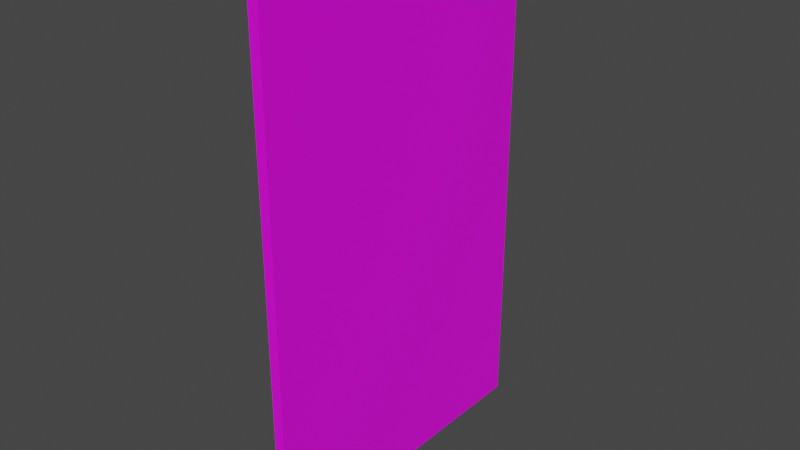 # Source: Portal2.blend  (saved by Blender 3.6.11; exported with 4.5.12 LTS)
import bpy
from mathutils import Matrix  # noqa: F401  (used for matrix-valued properties, if any)

bpy.ops.wm.read_factory_settings(use_empty=True)
scene = bpy.context.scene
scene.name = 'Scene'

# ---- collections
col_collection = bpy.data.collections.new('Collection'); scene.collection.children.link(col_collection)

# ---- images (referenced by path relative to the original .blend; pixels are not part of the script)
import os
ASSET_DIR = os.environ.get("B2B_ASSET_DIR", "")  # directory of the original .blend (textures are referenced by path, not embedded)
HERE = os.path.dirname(os.path.abspath(__file__))  # packed textures are extracted next to this script under _unpacked/

def load_image(name, relpath, width, height, colorspace="sRGB"):
    """Load a texture the original file referenced (path relative to the .blend, or extracted next to this script)."""
    p = next((c for c in (os.path.join(HERE, relpath), os.path.join(ASSET_DIR, relpath)) if relpath and os.path.exists(c)), "")
    if p:
        img = bpy.data.images.load(p, check_existing=True)
        img.name = name
    else:  # same state as the original file: an image datablock whose file is absent (Cycles renders it pink)
        img = bpy.data.images.new(name, width, height)
        img.source = "FILE"
        img.filepath = "//" + (relpath or name)
    img.colorspace_settings.name = colorspace
    return img
img_portal2_psd = load_image('Portal2.psd', 'Portal2.psd', 1024, 1024, 'sRGB')

# ---- materials (node trees are filled in below, after node groups)
mat_material = bpy.data.materials.new('Material')
mat_material.alpha_threshold = 0.0
mat_material.use_transparent_shadow = False
mat_material.roughness = 0.5
mat_material.line_color = (0.0, 0.0, 0.0, 1.0)

# ---- material node trees
mat_material.use_nodes = True; mat_material.node_tree.nodes.clear()
_N = mat_material.node_tree.nodes; _L = mat_material.node_tree.links
n0 = _N.new('ShaderNodeOutputMaterial'); n0.name = 'Material Output'; n0.location = (300, 300)
n1 = _N.new('ShaderNodeBsdfPrincipled'); n1.name = 'Principled BSDF'; n1.location = (10, 300)
n1.distribution = 'GGX'
n1.subsurface_method = 'RANDOM_WALK_SKIN'
n1.inputs[3].default_value = 1.45
n1.inputs[27].default_value = (0.0, 0.0, 0.0, 1.0)
n1.inputs[28].default_value = 1.0
n2 = _N.new('ShaderNodeTexImage'); n2.name = 'Image Texture'; n2.location = (-280, 280)
n2.image = img_portal2_psd
_L.new(n1.outputs[0], n0.inputs[0])
_L.new(n2.outputs[0], n1.inputs[0])
n0.is_active_output = True

# ---- world
world_world = bpy.data.worlds.new('World'); scene.world = world_world
world_world.use_nodes = True; world_world.node_tree.nodes.clear()
_N = world_world.node_tree.nodes; _L = world_world.node_tree.links
n0 = _N.new('ShaderNodeOutputWorld'); n0.name = 'World Output'; n0.location = (300, 300)
n1 = _N.new('ShaderNodeBackground'); n1.name = 'Background'; n1.location = (10, 300)
n1.inputs[0].default_value = (0.05088, 0.05088, 0.05088, 1.0)
_L.new(n1.outputs[0], n0.inputs[0])
n0.is_active_output = True
world_world.color = (0.05088, 0.05088, 0.05088)
world_world.use_sun_shadow = False
world_world.sun_shadow_jitter_overblur = 0.0

# ---- meshes
me_cube = bpy.data.meshes.new('Cube')
me_cube.from_pydata([(0.03854, 1.208, 3.898), (0.03854, 1.208, -0.002163), (0.03854, -1.208, 3.898), (0.03854, -1.208, -0.002163), (-0.03854, 1.208, 3.898), (-0.03854, 1.208, -0.002163), (-0.03854, -1.208, 3.898), (-0.03854, -1.208, -0.002163)], [], [(0, 4, 6, 2), (3, 2, 6, 7), (7, 6, 4, 5), (5, 1, 3, 7), (1, 0, 2, 3), (5, 4, 0, 1)])
_uv = me_cube.uv_layers.new(name='UVMap')
_uv.uv.foreach_set('vector', [1.0, 0.4772, 0.9848, 0.4772, 0.9848, 0.0, 1.0, 0.0, 0.9543, 0.7699, 0.9543, 0.0, 0.9696, 0.0, 0.9696, 0.7699, 0.0, 0.7699, 0.0, 0.0, 0.4772, 0.0, 0.4772, 0.7699, 1.0, 0.9543, 0.9848, 0.9543, 0.9848, 0.4772, 1.0, 0.4772, 0.4772, 0.7699, 0.4772, 0.0, 0.9543, 0.0, 0.9543, 0.7699, 0.9696, 0.7699, 0.9696, 0.0, 0.9848, 0.0, 0.9848, 0.7699])
me_cube.materials.append(mat_material)
me_cube.use_mirror_vertex_groups = False
me_cube.update()

# ---- objects
ob_cube = bpy.data.objects.new('Cube', me_cube)

# ---- transforms, parenting, visibility, modifiers, constraints
ob_cube.location = (0.0, 0.0, 0.0)
ob_cube.lock_rotations_4d = False
ob_cube.empty_display_type = 'ARROWS'
ob_cube.lineart.crease_threshold = 0.0

# ---- collection membership
col_collection.objects.link(ob_cube)

# ---- scene / render settings (as saved in the file)
scene.frame_start = 1; scene.frame_end = 250; scene.frame_set(1)
scene.render.engine = 'BLENDER_EEVEE_NEXT'
scene.cycles.sampling_pattern = 'TABULATED_SOBOL'
scene.view_settings.view_transform = 'Filmic'
bpy.context.view_layer.update()

# ---- added for rendering (the .blend has no active camera and no usable light): camera, sun
cam_auto = bpy.data.cameras.new('AutoCamera')
cam_auto.lens = 50.0
cam_auto.sensor_width = 36.0
cam_auto.clip_end = 1000.0
ob_auto_camera = bpy.data.objects.new('AutoCamera', cam_auto)
scene.collection.objects.link(ob_auto_camera)
ob_auto_camera.location = (4.2457, -5.09484, 5.34437)
ob_auto_camera.rotation_euler = (1.09748, -7.21219e-08, 0.694738)
scene.camera = ob_auto_camera
light_auto_sun = bpy.data.lights.new('AutoSun', 'SUN')
light_auto_sun.energy = 3.0
light_auto_sun.angle = 0.0523599
ob_auto_sun = bpy.data.objects.new('AutoSun', light_auto_sun)
scene.collection.objects.link(ob_auto_sun)
ob_auto_sun.rotation_euler = (0.872665, 0.174533, 0.523599)
bpy.context.view_layer.update()
